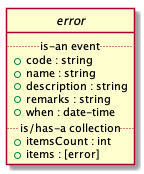

The diagram above was rendered by PlantUML. Its source (embedded in the PNG):
@startuml
hide circle

interface error {
.. is-an event ..
{field} + code : string
{field} + name : string
{field} + description : string
{field} + remarks : string
{field} + when : date-time
.. is/has-a collection ..
{field} + itemsCount : int
{field} + items : [error]
}
@enduml